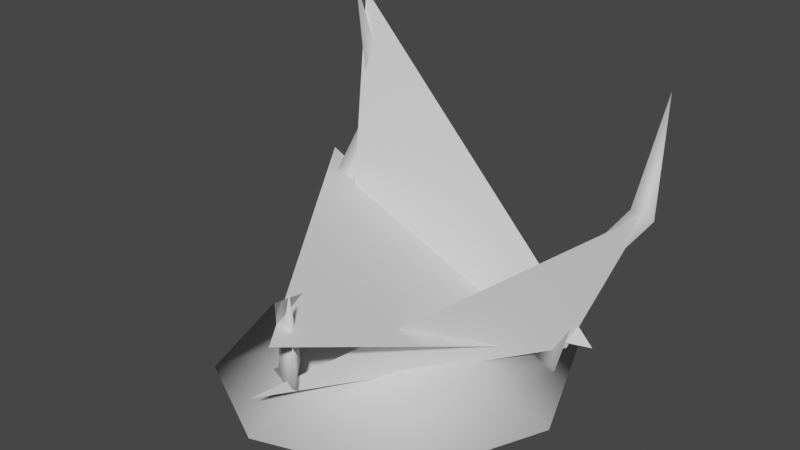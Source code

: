 # Source: SpiderWeb.blend  (saved by Blender 4.4.30; exported with 4.5.12 LTS)
import bpy
from mathutils import Matrix  # noqa: F401  (used for matrix-valued properties, if any)

bpy.ops.wm.read_factory_settings(use_empty=True)
scene = bpy.context.scene
scene.name = 'Scene'

# ---- world
world_world = bpy.data.worlds.new('World'); scene.world = world_world
world_world.use_nodes = True; world_world.node_tree.nodes.clear()
_N = world_world.node_tree.nodes; _L = world_world.node_tree.links
n0 = _N.new('ShaderNodeOutputWorld'); n0.name = 'World Output'; n0.location = (300, 300)
n1 = _N.new('ShaderNodeBackground'); n1.name = 'Background'; n1.location = (10, 300)
n1.inputs[0].default_value = (0.05088, 0.05088, 0.05088, 1.0)
_L.new(n1.outputs[0], n0.inputs[0])
n0.is_active_output = True
world_world.color = (0.05088, 0.05088, 0.05088)
world_world.use_sun_shadow = False
world_world.sun_shadow_jitter_overblur = 0.0

# ---- meshes
me_spiderwebmesh = bpy.data.meshes.new('SpiderWebMesh')
me_spiderwebmesh.from_pydata([(-0.3763, 0.1552, 0.005613), (0.676, 0.3994, 0.06798), (-0.5498, 0.4974, 1.24), (-0.1575, -0.462, 0.04622), (0.1851, -0.7888, 0.6325), (-0.4502, 0.2637, 0.04244), (0.571, 0.3864, 0.03236), (-0.07997, -0.6869, 0.08577), (0.7805, 0.5106, 0.6355), (0.5035, 0.3813, 0.01405), (-0.657, 0.3983, 0.5465), (0.1605, -0.8023, 0.4629), (-0.4214, 0.2651, -0.05492), (-0.5844, 0.4736, 1.271), (-0.3099, 0.1384, -0.04405), (-0.4415, 0.1131, -0.04463), (0.4673, 0.3594, -0.03694), (0.7652, 0.6447, 1.068), (0.5722, 0.2887, -0.06008), (0.4762, 0.2993, -0.03131), (-0.5703, 0.3637, 0.3596), (-0.4415, 0.5078, 0.7738), (-0.3474, 0.4327, 0.7916), (-0.4675, 0.2629, 0.374), (-0.4497, 0.3911, 0.7896), (-0.5845, 0.2294, 0.3727), (0.5119, 0.535, 0.3163), (0.7584, 0.5732, 0.6314), (0.8273, 0.4919, 0.6293), (0.5989, 0.459, 0.3037), (0.7285, 0.4959, 0.6459), (0.5014, 0.4663, 0.3264), (0.167, -0.7078, 0.6224), (-0.2328, -0.3102, -0.04064), (0.04113, -0.5467, 0.228), (0.07925, -0.622, 0.1629), (-0.2091, -0.3912, -0.09792), (-0.007851, -0.6131, 0.2119), (-0.2927, -0.3833, -0.04293), (-0.02293, 0.7002, -0.05095), (0.5262, 0.5671, -0.05095), (0.7481, -0.001764, -0.05095), (0.5115, -0.546, -0.05095), (-0.05252, -0.7333, -0.05095), (-0.4883, -0.5066, -0.05095), (-0.6559, -0.01656, -0.05095), (-0.4932, 0.577, -0.05095), (-0.003207, -0.001764, 0.1696)], [], [(1, 2, 0), (4, 5, 3), (7, 8, 6), (10, 11, 9), (21, 13, 22), (22, 13, 24), (24, 13, 21), (12, 14, 15), (27, 17, 28), (28, 17, 30), (30, 17, 27), (16, 18, 19), (15, 25, 20, 12), (25, 24, 21, 20), (14, 23, 25, 15), (23, 22, 24, 25), (12, 20, 23, 14), (20, 21, 22, 23), (19, 31, 26, 16), (31, 30, 27, 26), (18, 29, 31, 19), (29, 28, 30, 31), (16, 26, 29, 18), (26, 27, 28, 29), (34, 32, 35), (35, 32, 37), (37, 32, 34), (38, 37, 34, 33), (36, 35, 37, 38), (33, 34, 35, 36), (39, 47, 40), (40, 47, 41), (41, 47, 42), (42, 47, 43), (43, 47, 44), (44, 47, 45), (39, 40, 41, 42, 43, 44, 45, 46), (45, 47, 46), (46, 47, 39)])
me_spiderwebmesh.polygons.foreach_set('use_smooth', [0, 0, 0, 0, 1, 1, 1, 1, 1, 1, 1, 1, 1, 1, 1, 1, 1, 1, 1, 1, 1, 1, 1, 1, 1, 1, 1, 1, 1, 1, 1, 1, 1, 1, 1, 1, 1, 1, 1])
me_spiderwebmesh.polygons.foreach_set('material_index', [0, 0, 0, 0, 1, 1, 1, 1, 1, 1, 1, 1, 1, 1, 1, 1, 1, 1, 1, 1, 1, 1, 1, 1, 1, 1, 1, 1, 1, 1, 2, 2, 2, 2, 2, 2, 2, 2, 2])
_uv = me_spiderwebmesh.uv_layers.new(name='UVMap')
_uv.uv.foreach_set('vector', [1.152, 0.07812, 0.05078, 1.076, -0.005859, -0.01172, 1.152, 0.07812, 0.05078, 1.076, -0.005859, -0.01172, 1.152, 0.07812, 0.05078, 1.076, -0.005859, -0.01172, 1.152, 0.07812, 0.05078, 1.076, -0.005859, -0.01172, 1.0, 0.8333, 0.6667, 1.0, 0.6667, 0.8333, 0.6667, 0.8333, 0.3333, 1.0, 0.3333, 0.8333, 0.3333, 0.8333, -5.96e-08, 1.0, -5.96e-08, 0.8333, 0.75, 0.49, 0.9578, 0.13, 0.5422, 0.13, 1.0, 0.8333, 0.6667, 1.0, 0.6667, 0.8333, 0.6667, 0.8333, 0.3333, 1.0, 0.3333, 0.8333, 0.3333, 0.8333, -5.96e-08, 1.0, -5.96e-08, 0.8333, 0.75, 0.49, 0.9578, 0.13, 0.5422, 0.13, 0.3333, 0.5, 0.3333, 0.6667, -5.96e-08, 0.6667, -5.96e-08, 0.5, 0.3333, 0.6667, 0.3333, 0.8333, -5.96e-08, 0.8333, -5.96e-08, 0.6667, 0.6667, 0.5, 0.6667, 0.6667, 0.3333, 0.6667, 0.3333, 0.5, 0.6667, 0.6667, 0.6667, 0.8333, 0.3333, 0.8333, 0.3333, 0.6667, 1.0, 0.5, 1.0, 0.6667, 0.6667, 0.6667, 0.6667, 0.5, 1.0, 0.6667, 1.0, 0.8333, 0.6667, 0.8333, 0.6667, 0.6667, 0.3333, 0.5, 0.3333, 0.6667, -5.96e-08, 0.6667, -5.96e-08, 0.5, 0.3333, 0.6667, 0.3333, 0.8333, -5.96e-08, 0.8333, -5.96e-08, 0.6667, 0.6667, 0.5, 0.6667, 0.6667, 0.3333, 0.6667, 0.3333, 0.5, 0.6667, 0.6667, 0.6667, 0.8333, 0.3333, 0.8333, 0.3333, 0.6667, 1.0, 0.5, 1.0, 0.6667, 0.6667, 0.6667, 0.6667, 0.5, 1.0, 0.6667, 1.0, 0.8333, 0.6667, 0.8333, 0.6667, 0.6667, 1.0, 0.8333, 0.6667, 1.0, 0.6667, 0.8333, 0.6667, 0.8333, 0.3333, 1.0, 0.3333, 0.8333, 0.3333, 0.8333, -5.96e-08, 1.0, -5.96e-08, 0.8333, 0.3333, 0.6667, 0.3333, 0.8333, -5.96e-08, 0.8333, -5.96e-08, 0.6667, 0.6667, 0.6667, 0.6667, 0.8333, 0.3333, 0.8333, 0.3333, 0.6667, 1.0, 0.6667, 1.0, 0.8333, 0.6667, 0.8333, 0.6667, 0.6667, 0.25, 0.49, 0.25, 0.25, 0.4197, 0.4197, 0.4197, 0.4197, 0.25, 0.25, 0.49, 0.25, 0.49, 0.25, 0.25, 0.25, 0.4197, 0.08029, 0.4197, 0.08029, 0.25, 0.25, 0.25, 0.01, 0.25, 0.01, 0.25, 0.25, 0.08029, 0.08029, 0.08029, 0.08029, 0.25, 0.25, 0.01, 0.25, 0.75, 0.49, 0.9197, 0.4197, 0.99, 0.25, 0.9197, 0.08029, 0.75, 0.01, 0.5803, 0.08029, 0.51, 0.25, 0.5803, 0.4197, 0.01, 0.25, 0.25, 0.25, 0.08029, 0.4197, 0.08029, 0.4197, 0.25, 0.25, 0.25, 0.49])
me_spiderwebmesh.materials.append(None)
me_spiderwebmesh.materials.append(None)
me_spiderwebmesh.materials.append(None)
me_spiderwebmesh.update()

# ---- objects
ob_spiderweb = bpy.data.objects.new('SpiderWeb', me_spiderwebmesh)

# ---- transforms, parenting, visibility, modifiers, constraints
ob_spiderweb.location = (0.0, 0.0, 0.0)
_vg = ob_spiderweb.vertex_groups.new(name='Webs')

# ---- collection membership
scene.collection.objects.link(ob_spiderweb)

# ---- scene / render settings (as saved in the file)
scene.frame_start = 1; scene.frame_end = 250; scene.frame_set(1)
scene.render.engine = 'BLENDER_EEVEE_NEXT'
scene.view_settings.view_transform = 'Filmic'
bpy.context.view_layer.update()

# ---- added for rendering (the .blend has no active camera and no usable light): camera, sun
cam_auto = bpy.data.cameras.new('AutoCamera')
cam_auto.lens = 50.0
cam_auto.sensor_width = 36.0
cam_auto.clip_end = 1000.0
ob_auto_camera = bpy.data.objects.new('AutoCamera', cam_auto)
scene.collection.objects.link(ob_auto_camera)
ob_auto_camera.location = (2.4137, -2.84531, 2.44923)
ob_auto_camera.rotation_euler = (1.09748, -7.21219e-08, 0.694738)
scene.camera = ob_auto_camera
light_auto_sun = bpy.data.lights.new('AutoSun', 'SUN')
light_auto_sun.energy = 3.0
light_auto_sun.angle = 0.0523599
ob_auto_sun = bpy.data.objects.new('AutoSun', light_auto_sun)
scene.collection.objects.link(ob_auto_sun)
ob_auto_sun.rotation_euler = (0.872665, 0.174533, 0.523599)
bpy.context.view_layer.update()
